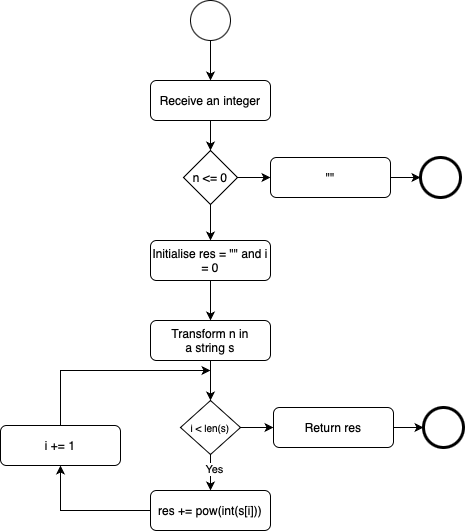

The diagram above was exported from draw.io. Its source (the exported page's mxGraphModel, read from the mxfile embedded in the PNG):
<mxGraphModel dx="1183" dy="696" grid="1" gridSize="10" guides="1" tooltips="1" connect="1" arrows="1" fold="1" page="1" pageScale="1" pageWidth="827" pageHeight="1169" background="#ffffff" math="0" shadow="0">
  <root>
    <mxCell id="0" />
    <mxCell id="1" parent="0" />
    <mxCell id="pkoyU2fwOPBfZemE1w7x-201" style="edgeStyle=orthogonalEdgeStyle;rounded=0;orthogonalLoop=1;jettySize=auto;html=1;exitX=0.5;exitY=1;exitDx=0;exitDy=0;entryX=0.5;entryY=0;entryDx=0;entryDy=0;" edge="1" parent="1" source="pkoyU2fwOPBfZemE1w7x-194" target="pkoyU2fwOPBfZemE1w7x-195">
      <mxGeometry relative="1" as="geometry" />
    </mxCell>
    <mxCell id="pkoyU2fwOPBfZemE1w7x-194" value="" style="ellipse;whiteSpace=wrap;html=1;aspect=fixed;" vertex="1" parent="1">
      <mxGeometry x="360" y="120" width="40" height="40" as="geometry" />
    </mxCell>
    <mxCell id="pkoyU2fwOPBfZemE1w7x-222" style="edgeStyle=orthogonalEdgeStyle;rounded=0;orthogonalLoop=1;jettySize=auto;html=1;exitX=0.5;exitY=1;exitDx=0;exitDy=0;entryX=0.5;entryY=0;entryDx=0;entryDy=0;" edge="1" parent="1" source="pkoyU2fwOPBfZemE1w7x-195" target="pkoyU2fwOPBfZemE1w7x-217">
      <mxGeometry relative="1" as="geometry" />
    </mxCell>
    <mxCell id="pkoyU2fwOPBfZemE1w7x-195" value="Receive an integer" style="rounded=1;whiteSpace=wrap;html=1;" vertex="1" parent="1">
      <mxGeometry x="320" y="200" width="120" height="40" as="geometry" />
    </mxCell>
    <mxCell id="pkoyU2fwOPBfZemE1w7x-221" style="edgeStyle=orthogonalEdgeStyle;rounded=0;orthogonalLoop=1;jettySize=auto;html=1;exitX=1;exitY=0.5;exitDx=0;exitDy=0;entryX=0;entryY=0.5;entryDx=0;entryDy=0;" edge="1" parent="1" source="pkoyU2fwOPBfZemE1w7x-217" target="pkoyU2fwOPBfZemE1w7x-218">
      <mxGeometry relative="1" as="geometry" />
    </mxCell>
    <mxCell id="pkoyU2fwOPBfZemE1w7x-229" style="edgeStyle=orthogonalEdgeStyle;rounded=0;orthogonalLoop=1;jettySize=auto;html=1;exitX=0.5;exitY=1;exitDx=0;exitDy=0;entryX=0.5;entryY=0;entryDx=0;entryDy=0;" edge="1" parent="1" source="pkoyU2fwOPBfZemE1w7x-217" target="pkoyU2fwOPBfZemE1w7x-224">
      <mxGeometry relative="1" as="geometry" />
    </mxCell>
    <mxCell id="pkoyU2fwOPBfZemE1w7x-217" value="n &amp;lt;= 0" style="rhombus;whiteSpace=wrap;html=1;" vertex="1" parent="1">
      <mxGeometry x="353" y="270" width="54" height="54" as="geometry" />
    </mxCell>
    <mxCell id="pkoyU2fwOPBfZemE1w7x-220" style="edgeStyle=orthogonalEdgeStyle;rounded=0;orthogonalLoop=1;jettySize=auto;html=1;exitX=1;exitY=0.5;exitDx=0;exitDy=0;entryX=0;entryY=0.5;entryDx=0;entryDy=0;" edge="1" parent="1" source="pkoyU2fwOPBfZemE1w7x-218" target="pkoyU2fwOPBfZemE1w7x-219">
      <mxGeometry relative="1" as="geometry" />
    </mxCell>
    <mxCell id="pkoyU2fwOPBfZemE1w7x-218" value="&quot;&quot;" style="rounded=1;whiteSpace=wrap;html=1;" vertex="1" parent="1">
      <mxGeometry x="440" y="277" width="120" height="40" as="geometry" />
    </mxCell>
    <mxCell id="pkoyU2fwOPBfZemE1w7x-219" value="" style="ellipse;whiteSpace=wrap;html=1;aspect=fixed;strokeWidth=3;" vertex="1" parent="1">
      <mxGeometry x="590" y="277" width="40" height="40" as="geometry" />
    </mxCell>
    <mxCell id="pkoyU2fwOPBfZemE1w7x-230" style="edgeStyle=orthogonalEdgeStyle;rounded=0;orthogonalLoop=1;jettySize=auto;html=1;exitX=0.5;exitY=1;exitDx=0;exitDy=0;entryX=0.5;entryY=0;entryDx=0;entryDy=0;" edge="1" parent="1" source="pkoyU2fwOPBfZemE1w7x-224" target="pkoyU2fwOPBfZemE1w7x-225">
      <mxGeometry relative="1" as="geometry" />
    </mxCell>
    <mxCell id="pkoyU2fwOPBfZemE1w7x-224" value="Initialise res = &quot;&quot; and i = 0" style="rounded=1;whiteSpace=wrap;html=1;" vertex="1" parent="1">
      <mxGeometry x="320" y="360" width="120" height="40" as="geometry" />
    </mxCell>
    <mxCell id="pkoyU2fwOPBfZemE1w7x-231" style="edgeStyle=orthogonalEdgeStyle;rounded=0;orthogonalLoop=1;jettySize=auto;html=1;exitX=0.5;exitY=1;exitDx=0;exitDy=0;entryX=0.5;entryY=0;entryDx=0;entryDy=0;" edge="1" parent="1" source="pkoyU2fwOPBfZemE1w7x-225" target="pkoyU2fwOPBfZemE1w7x-227">
      <mxGeometry relative="1" as="geometry" />
    </mxCell>
    <mxCell id="pkoyU2fwOPBfZemE1w7x-225" value="Transform n in a&amp;nbsp;&lt;span style=&quot;caret-color: rgba(0, 0, 0, 0); color: rgba(0, 0, 0, 0); font-family: monospace; font-size: 0px; text-align: start; white-space: nowrap;&quot;&gt;%3CmxGraphModel%3E%3Croot%3E%3CmxCell%20id%3D%220%22%2F%3E%3CmxCell%20id%3D%221%22%20parent%3D%220%22%2F%3E%3CmxCell%20id%3D%222%22%20value%3D%22Initialise%20res%20%3D%20%26quot%3B%26quot%3B%22%20style%3D%22rounded%3D1%3BwhiteSpace%3Dwrap%3Bhtml%3D1%3B%22%20vertex%3D%221%22%20parent%3D%221%22%3E%3CmxGeometry%20x%3D%22320%22%20y%3D%22360%22%20width%3D%22120%22%20height%3D%2240%22%20as%3D%22geometry%22%2F%3E%3C%2FmxCell%3E%3C%2Froot%3E%3C%2FmxGraphModel%3E&lt;/span&gt;string s" style="rounded=1;whiteSpace=wrap;html=1;" vertex="1" parent="1">
      <mxGeometry x="320" y="440" width="120" height="40" as="geometry" />
    </mxCell>
    <mxCell id="pkoyU2fwOPBfZemE1w7x-233" style="edgeStyle=orthogonalEdgeStyle;rounded=0;orthogonalLoop=1;jettySize=auto;html=1;exitX=0.5;exitY=1;exitDx=0;exitDy=0;entryX=0.5;entryY=0;entryDx=0;entryDy=0;" edge="1" parent="1" source="pkoyU2fwOPBfZemE1w7x-227" target="pkoyU2fwOPBfZemE1w7x-232">
      <mxGeometry relative="1" as="geometry" />
    </mxCell>
    <mxCell id="pkoyU2fwOPBfZemE1w7x-237" value="Yes" style="edgeLabel;html=1;align=center;verticalAlign=middle;resizable=0;points=[];" vertex="1" connectable="0" parent="pkoyU2fwOPBfZemE1w7x-233">
      <mxGeometry x="-0.2216" y="3" relative="1" as="geometry">
        <mxPoint as="offset" />
      </mxGeometry>
    </mxCell>
    <mxCell id="pkoyU2fwOPBfZemE1w7x-227" value="i &amp;lt; len(s)" style="rhombus;whiteSpace=wrap;html=1;fontSize=10;" vertex="1" parent="1">
      <mxGeometry x="350" y="520" width="60" height="54" as="geometry" />
    </mxCell>
    <mxCell id="pkoyU2fwOPBfZemE1w7x-234" style="edgeStyle=orthogonalEdgeStyle;rounded=0;orthogonalLoop=1;jettySize=auto;html=1;exitX=0;exitY=0.5;exitDx=0;exitDy=0;entryX=0.5;entryY=1;entryDx=0;entryDy=0;" edge="1" parent="1" source="pkoyU2fwOPBfZemE1w7x-232" target="pkoyU2fwOPBfZemE1w7x-235">
      <mxGeometry relative="1" as="geometry">
        <mxPoint x="280" y="590" as="targetPoint" />
      </mxGeometry>
    </mxCell>
    <mxCell id="pkoyU2fwOPBfZemE1w7x-232" value="res += pow(int(s[i]))" style="rounded=1;whiteSpace=wrap;html=1;" vertex="1" parent="1">
      <mxGeometry x="320" y="610" width="120" height="40" as="geometry" />
    </mxCell>
    <mxCell id="pkoyU2fwOPBfZemE1w7x-236" style="edgeStyle=orthogonalEdgeStyle;rounded=0;orthogonalLoop=1;jettySize=auto;html=1;exitX=0.5;exitY=0;exitDx=0;exitDy=0;" edge="1" parent="1" source="pkoyU2fwOPBfZemE1w7x-235">
      <mxGeometry relative="1" as="geometry">
        <mxPoint x="380" y="490" as="targetPoint" />
        <Array as="points">
          <mxPoint x="230" y="490" />
        </Array>
      </mxGeometry>
    </mxCell>
    <mxCell id="pkoyU2fwOPBfZemE1w7x-235" value="i += 1" style="rounded=1;whiteSpace=wrap;html=1;" vertex="1" parent="1">
      <mxGeometry x="170" y="545" width="120" height="40" as="geometry" />
    </mxCell>
    <mxCell id="pkoyU2fwOPBfZemE1w7x-238" style="edgeStyle=orthogonalEdgeStyle;rounded=0;orthogonalLoop=1;jettySize=auto;html=1;exitX=1;exitY=0.5;exitDx=0;exitDy=0;entryX=0;entryY=0.5;entryDx=0;entryDy=0;" edge="1" parent="1" target="pkoyU2fwOPBfZemE1w7x-240">
      <mxGeometry relative="1" as="geometry">
        <mxPoint x="410" y="547" as="sourcePoint" />
      </mxGeometry>
    </mxCell>
    <mxCell id="pkoyU2fwOPBfZemE1w7x-239" style="edgeStyle=orthogonalEdgeStyle;rounded=0;orthogonalLoop=1;jettySize=auto;html=1;exitX=1;exitY=0.5;exitDx=0;exitDy=0;entryX=0;entryY=0.5;entryDx=0;entryDy=0;" edge="1" parent="1" source="pkoyU2fwOPBfZemE1w7x-240" target="pkoyU2fwOPBfZemE1w7x-241">
      <mxGeometry relative="1" as="geometry" />
    </mxCell>
    <mxCell id="pkoyU2fwOPBfZemE1w7x-240" value="Return res" style="rounded=1;whiteSpace=wrap;html=1;" vertex="1" parent="1">
      <mxGeometry x="443" y="527" width="120" height="40" as="geometry" />
    </mxCell>
    <mxCell id="pkoyU2fwOPBfZemE1w7x-241" value="" style="ellipse;whiteSpace=wrap;html=1;aspect=fixed;strokeWidth=3;" vertex="1" parent="1">
      <mxGeometry x="593" y="527" width="40" height="40" as="geometry" />
    </mxCell>
  </root>
</mxGraphModel>